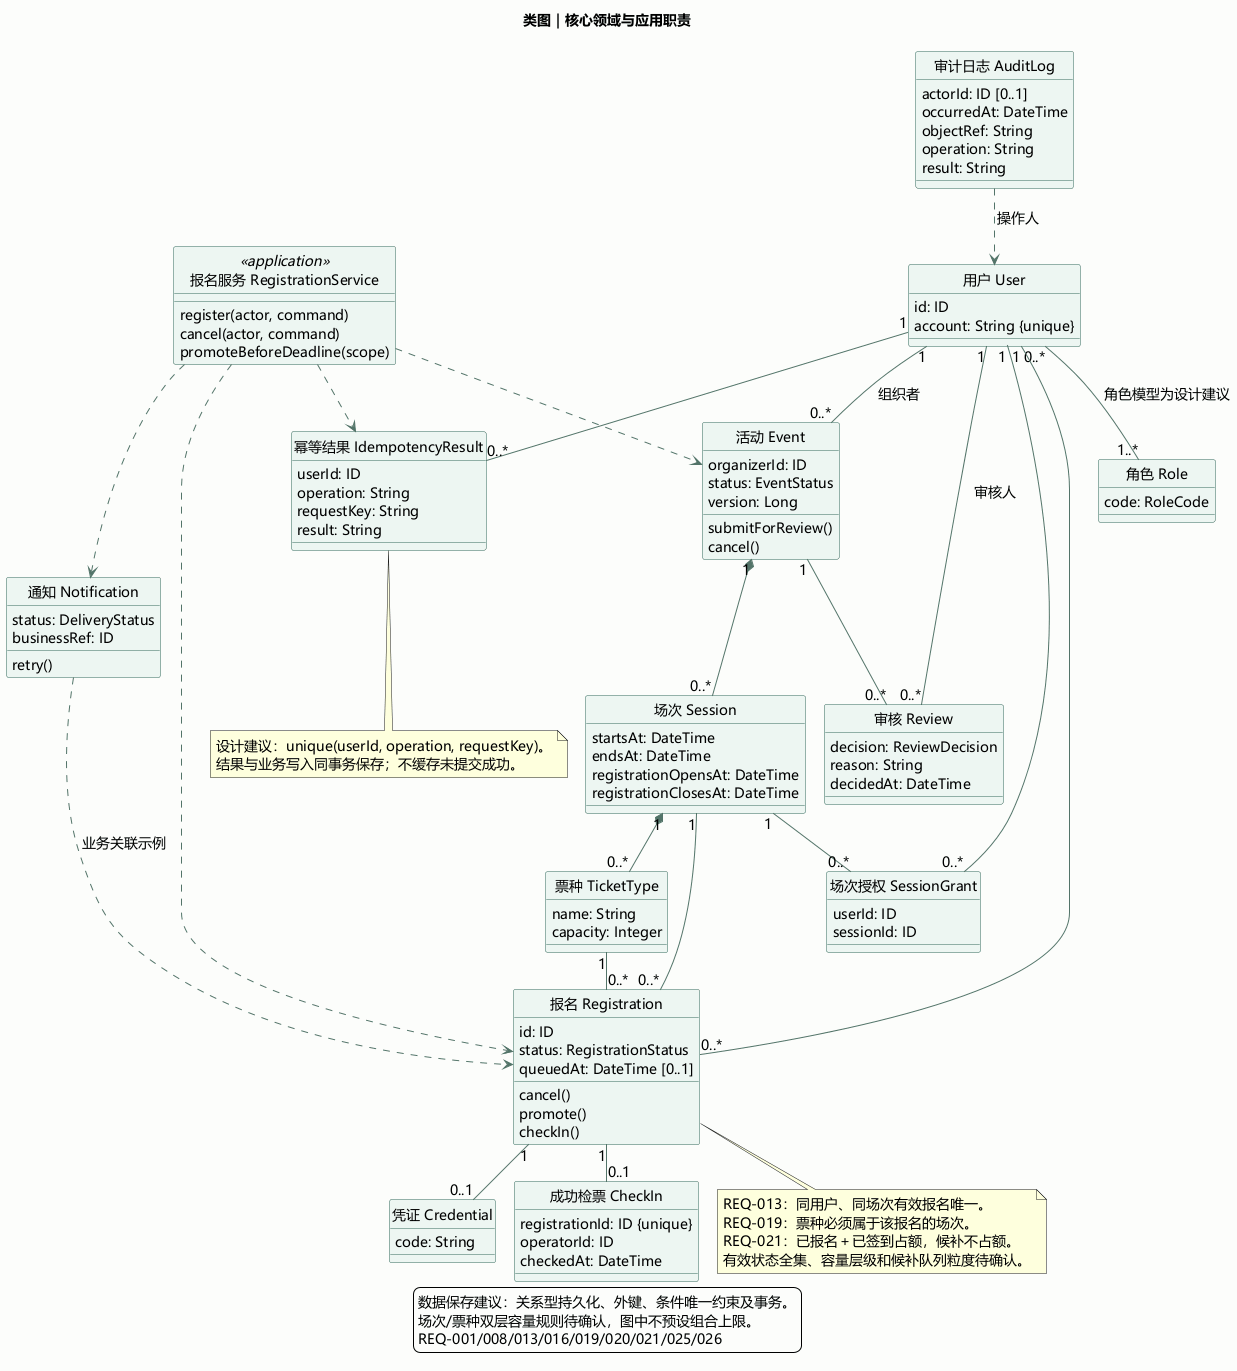

The diagram above was rendered by PlantUML. Its source (embedded in the PNG):
@startuml
!pragma layout smetana
title 类图｜核心领域与应用职责
skinparam defaultFontName Microsoft YaHei
skinparam defaultFontSize 14
skinparam backgroundColor #FCFDFB
skinparam classBackgroundColor #EDF6F2
skinparam classBorderColor #32685A
skinparam ArrowColor #537469
skinparam shadowing false
hide circle
class "用户 User" as User {
  id: ID
  account: String {unique}
}
class "角色 Role" as Role {
  code: RoleCode
}
class "场次授权 SessionGrant" as Grant {
  userId: ID
  sessionId: ID
}
class "活动 Event" as Event {
  organizerId: ID
  status: EventStatus
  version: Long
  submitForReview()
  cancel()
}
class "场次 Session" as Session {
  startsAt: DateTime
  endsAt: DateTime
  registrationOpensAt: DateTime
  registrationClosesAt: DateTime
}
class "票种 TicketType" as Ticket {
  name: String
  capacity: Integer
}
class "报名 Registration" as Reg {
  id: ID
  status: RegistrationStatus
  queuedAt: DateTime [0..1]
  cancel()
  promote()
  checkIn()
}
class "凭证 Credential" as Credential {
  code: String
}
class "审核 Review" as Review {
  decision: ReviewDecision
  reason: String
  decidedAt: DateTime
}
class "成功检票 CheckIn" as CheckIn {
  registrationId: ID {unique}
  operatorId: ID
  checkedAt: DateTime
}
class "通知 Notification" as Notice {
  status: DeliveryStatus
  businessRef: ID
  retry()
}
class "审计日志 AuditLog" as Log {
  actorId: ID [0..1]
  occurredAt: DateTime
  objectRef: String
  operation: String
  result: String
}
class "幂等结果 IdempotencyResult" as Idem {
  userId: ID
  operation: String
  requestKey: String
  result: String
}
class "报名服务 RegistrationService" as Service <<application>> {
  register(actor, command)
  cancel(actor, command)
  promoteBeforeDeadline(scope)
}
User "0..*" -- "1..*" Role : 角色模型为设计建议
User "1" -- "0..*" Event : 组织者
Event "1" *-- "0..*" Session
Session "1" *-- "0..*" Ticket
User "1" -- "0..*" Reg
Session "1" -- "0..*" Reg
Ticket "1" -- "0..*" Reg
Reg "1" -- "0..1" Credential
Reg "1" -- "0..1" CheckIn
User "1" -- "0..*" Grant
Session "1" -- "0..*" Grant
Event "1" -- "0..*" Review
User "1" -- "0..*" Review : 审核人
User "1" -- "0..*" Idem
Notice ..> Reg : 业务关联示例
Log ..> User : 操作人
Service ..> Reg
Service ..> Event
Service ..> Idem
Service ..> Notice
note bottom of Reg
REQ-013：同用户、同场次有效报名唯一。
REQ-019：票种必须属于该报名的场次。
REQ-021：已报名＋已签到占额，候补不占额。
有效状态全集、容量层级和候补队列粒度待确认。
end note
note bottom of Idem
设计建议：unique(userId, operation, requestKey)。
结果与业务写入同事务保存；不缓存未提交成功。
end note
legend bottom
数据保存建议：关系型持久化、外键、条件唯一约束及事务。
场次/票种双层容量规则待确认，图中不预设组合上限。
REQ-001/008/013/016/019/020/021/025/026
endlegend
@enduml